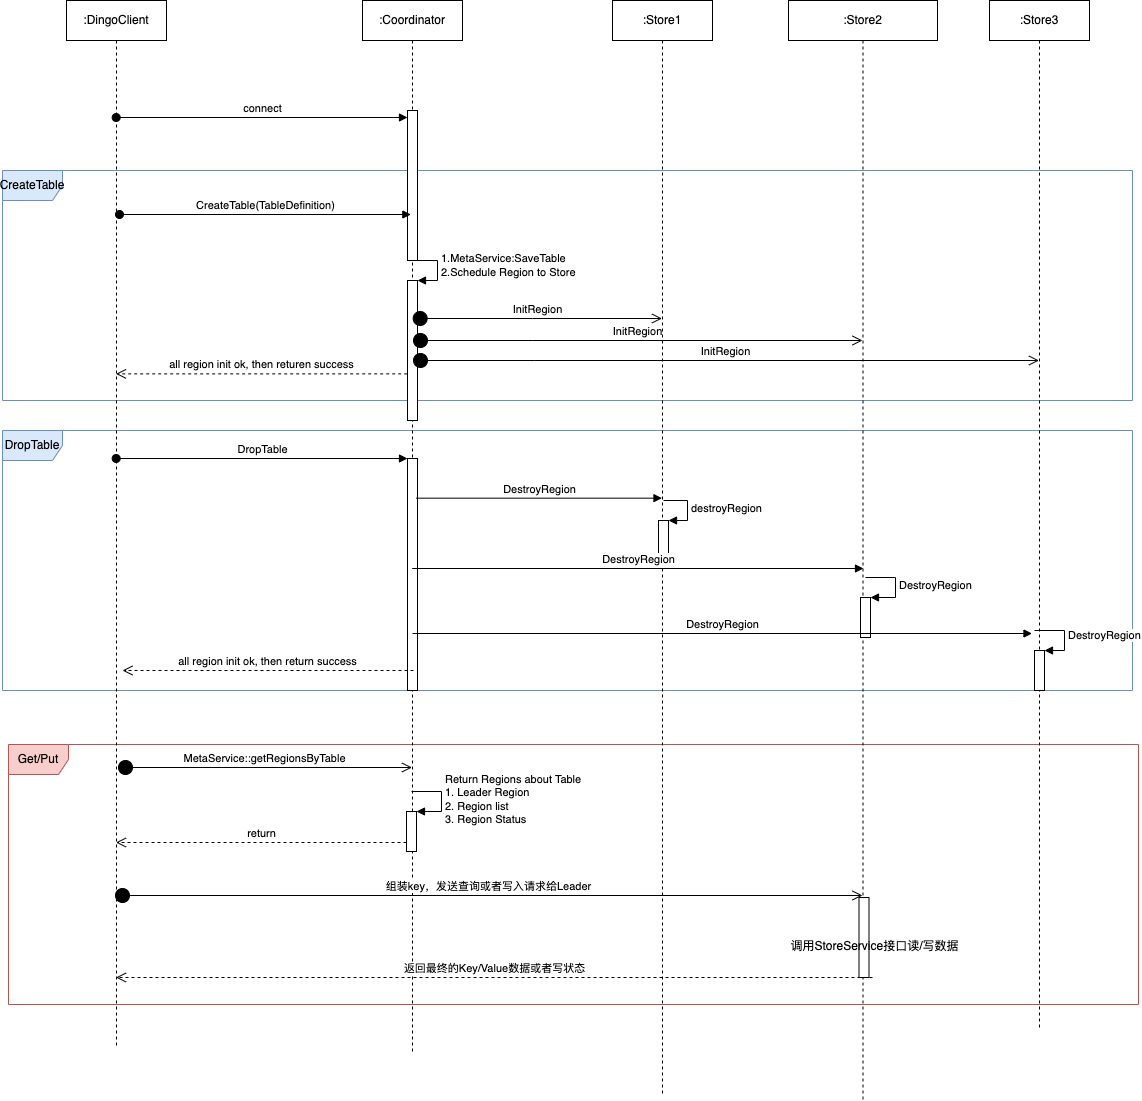

The diagram above was exported from draw.io. Its source (the exported page's mxGraphModel, read from the mxfile embedded in the PNG):
<mxGraphModel dx="1194" dy="274" grid="0" gridSize="10" guides="1" tooltips="0" connect="1" arrows="1" fold="1" page="0" pageScale="1" pageWidth="827" pageHeight="1169" math="0" shadow="0">
  <root>
    <mxCell id="0" />
    <mxCell id="1" parent="0" />
    <mxCell id="l7BmZMZtZ12TaZQ-VwWX-47" value="Get/Put" style="shape=umlFrame;whiteSpace=wrap;html=1;fillColor=#f8cecc;strokeColor=#b85450;" parent="1" vertex="1">
      <mxGeometry x="256" y="1244" width="1130" height="260" as="geometry" />
    </mxCell>
    <mxCell id="l7BmZMZtZ12TaZQ-VwWX-38" value="DropTable" style="shape=umlFrame;whiteSpace=wrap;html=1;fillColor=#dae8fc;strokeColor=#6c8ebf;" parent="1" vertex="1">
      <mxGeometry x="250" y="930" width="1130" height="260" as="geometry" />
    </mxCell>
    <mxCell id="l7BmZMZtZ12TaZQ-VwWX-19" value="CreateTable" style="shape=umlFrame;whiteSpace=wrap;html=1;fillColor=#dae8fc;strokeColor=#6c8ebf;" parent="1" vertex="1">
      <mxGeometry x="250" y="670" width="1130" height="230" as="geometry" />
    </mxCell>
    <mxCell id="l7BmZMZtZ12TaZQ-VwWX-5" value=":DingoClient" style="shape=umlLifeline;perimeter=lifelinePerimeter;whiteSpace=wrap;html=1;container=1;collapsible=0;recursiveResize=0;outlineConnect=0;" parent="1" vertex="1">
      <mxGeometry x="314" y="500" width="100" height="1048" as="geometry" />
    </mxCell>
    <mxCell id="l7BmZMZtZ12TaZQ-VwWX-41" value="MetaService::getRegionsByTable" style="html=1;verticalAlign=bottom;startArrow=circle;startFill=1;endArrow=open;startSize=6;endSize=8;rounded=0;" parent="l7BmZMZtZ12TaZQ-VwWX-5" target="l7BmZMZtZ12TaZQ-VwWX-6" edge="1">
      <mxGeometry width="80" relative="1" as="geometry">
        <mxPoint x="51" y="767" as="sourcePoint" />
        <mxPoint x="131" y="767" as="targetPoint" />
      </mxGeometry>
    </mxCell>
    <mxCell id="l7BmZMZtZ12TaZQ-VwWX-6" value=":Coordinator" style="shape=umlLifeline;perimeter=lifelinePerimeter;whiteSpace=wrap;html=1;container=1;collapsible=0;recursiveResize=0;outlineConnect=0;" parent="1" vertex="1">
      <mxGeometry x="610" y="500" width="100" height="1053" as="geometry" />
    </mxCell>
    <mxCell id="l7BmZMZtZ12TaZQ-VwWX-8" value="" style="html=1;points=[];perimeter=orthogonalPerimeter;" parent="l7BmZMZtZ12TaZQ-VwWX-6" vertex="1">
      <mxGeometry x="45" y="110" width="10" height="150" as="geometry" />
    </mxCell>
    <mxCell id="l7BmZMZtZ12TaZQ-VwWX-11" value="" style="html=1;points=[];perimeter=orthogonalPerimeter;" parent="l7BmZMZtZ12TaZQ-VwWX-6" vertex="1">
      <mxGeometry x="45" y="280" width="10" height="140" as="geometry" />
    </mxCell>
    <mxCell id="l7BmZMZtZ12TaZQ-VwWX-12" value="1.MetaService:SaveTable&lt;br&gt;2.Schedule Region to Store" style="edgeStyle=orthogonalEdgeStyle;html=1;align=left;spacingLeft=2;endArrow=block;rounded=0;entryX=1;entryY=0;" parent="l7BmZMZtZ12TaZQ-VwWX-6" target="l7BmZMZtZ12TaZQ-VwWX-11" edge="1">
      <mxGeometry relative="1" as="geometry">
        <mxPoint x="45" y="260" as="sourcePoint" />
        <Array as="points">
          <mxPoint x="75" y="260" />
        </Array>
      </mxGeometry>
    </mxCell>
    <mxCell id="l7BmZMZtZ12TaZQ-VwWX-22" value="" style="html=1;points=[];perimeter=orthogonalPerimeter;" parent="l7BmZMZtZ12TaZQ-VwWX-6" vertex="1">
      <mxGeometry x="45" y="458" width="10" height="232" as="geometry" />
    </mxCell>
    <mxCell id="l7BmZMZtZ12TaZQ-VwWX-39" value="" style="html=1;points=[];perimeter=orthogonalPerimeter;" parent="l7BmZMZtZ12TaZQ-VwWX-6" vertex="1">
      <mxGeometry x="44" y="811" width="10" height="40" as="geometry" />
    </mxCell>
    <mxCell id="l7BmZMZtZ12TaZQ-VwWX-40" value="Return Regions about Table&lt;br&gt;1. Leader Region&lt;br&gt;2. Region list&lt;br&gt;3. Region Status" style="edgeStyle=orthogonalEdgeStyle;html=1;align=left;spacingLeft=2;endArrow=block;rounded=0;entryX=1;entryY=0;" parent="l7BmZMZtZ12TaZQ-VwWX-6" target="l7BmZMZtZ12TaZQ-VwWX-39" edge="1">
      <mxGeometry relative="1" as="geometry">
        <mxPoint x="49" y="791" as="sourcePoint" />
        <Array as="points">
          <mxPoint x="79" y="791" />
        </Array>
      </mxGeometry>
    </mxCell>
    <mxCell id="l7BmZMZtZ12TaZQ-VwWX-42" value="return" style="html=1;verticalAlign=bottom;endArrow=open;dashed=1;endSize=8;rounded=0;" parent="l7BmZMZtZ12TaZQ-VwWX-6" target="l7BmZMZtZ12TaZQ-VwWX-5" edge="1">
      <mxGeometry relative="1" as="geometry">
        <mxPoint x="44" y="842" as="sourcePoint" />
        <mxPoint x="-36" y="842" as="targetPoint" />
      </mxGeometry>
    </mxCell>
    <mxCell id="l7BmZMZtZ12TaZQ-VwWX-7" value=":Store1" style="shape=umlLifeline;perimeter=lifelinePerimeter;whiteSpace=wrap;html=1;container=1;collapsible=0;recursiveResize=0;outlineConnect=0;" parent="1" vertex="1">
      <mxGeometry x="860" y="500" width="100" height="1094" as="geometry" />
    </mxCell>
    <mxCell id="l7BmZMZtZ12TaZQ-VwWX-17" value="InitRegion" style="html=1;verticalAlign=bottom;startArrow=circle;startFill=1;endArrow=open;startSize=6;endSize=8;rounded=0;" parent="l7BmZMZtZ12TaZQ-VwWX-7" target="l7BmZMZtZ12TaZQ-VwWX-15" edge="1">
      <mxGeometry width="80" relative="1" as="geometry">
        <mxPoint x="-200" y="360" as="sourcePoint" />
        <mxPoint x="251.50000000000045" y="360" as="targetPoint" />
        <Array as="points">
          <mxPoint x="-77.66999999999996" y="360" />
        </Array>
      </mxGeometry>
    </mxCell>
    <mxCell id="l7BmZMZtZ12TaZQ-VwWX-24" value="" style="html=1;points=[];perimeter=orthogonalPerimeter;" parent="l7BmZMZtZ12TaZQ-VwWX-7" vertex="1">
      <mxGeometry x="46" y="520" width="10" height="40" as="geometry" />
    </mxCell>
    <mxCell id="l7BmZMZtZ12TaZQ-VwWX-25" value="destroyRegion" style="edgeStyle=orthogonalEdgeStyle;html=1;align=left;spacingLeft=2;endArrow=block;rounded=0;entryX=1;entryY=0;" parent="l7BmZMZtZ12TaZQ-VwWX-7" target="l7BmZMZtZ12TaZQ-VwWX-24" edge="1">
      <mxGeometry relative="1" as="geometry">
        <mxPoint x="51" y="500" as="sourcePoint" />
        <Array as="points">
          <mxPoint x="75" y="500" />
        </Array>
      </mxGeometry>
    </mxCell>
    <mxCell id="l7BmZMZtZ12TaZQ-VwWX-9" value="connect" style="html=1;verticalAlign=bottom;startArrow=oval;endArrow=block;startSize=8;rounded=0;" parent="1" edge="1">
      <mxGeometry relative="1" as="geometry">
        <mxPoint x="363.6666666666665" y="617" as="sourcePoint" />
        <mxPoint x="655" y="617" as="targetPoint" />
      </mxGeometry>
    </mxCell>
    <mxCell id="l7BmZMZtZ12TaZQ-VwWX-10" value="CreateTable(TableDefinition)" style="html=1;verticalAlign=bottom;startArrow=oval;endArrow=block;startSize=8;rounded=0;" parent="1" edge="1">
      <mxGeometry relative="1" as="geometry">
        <mxPoint x="366.9966666666665" y="714" as="sourcePoint" />
        <mxPoint x="658.33" y="714" as="targetPoint" />
      </mxGeometry>
    </mxCell>
    <mxCell id="l7BmZMZtZ12TaZQ-VwWX-13" value="InitRegion" style="html=1;verticalAlign=bottom;startArrow=circle;startFill=1;endArrow=open;startSize=6;endSize=8;rounded=0;" parent="1" edge="1">
      <mxGeometry width="80" relative="1" as="geometry">
        <mxPoint x="659.666666666667" y="818" as="sourcePoint" />
        <mxPoint x="909.5000000000005" y="818" as="targetPoint" />
        <Array as="points">
          <mxPoint x="780" y="818" />
        </Array>
      </mxGeometry>
    </mxCell>
    <mxCell id="l7BmZMZtZ12TaZQ-VwWX-14" value=":Store2" style="shape=umlLifeline;perimeter=lifelinePerimeter;whiteSpace=wrap;html=1;container=1;collapsible=0;recursiveResize=0;outlineConnect=0;" parent="1" vertex="1">
      <mxGeometry x="1036" y="500" width="149" height="1100" as="geometry" />
    </mxCell>
    <mxCell id="l7BmZMZtZ12TaZQ-VwWX-44" value="" style="html=1;points=[];perimeter=orthogonalPerimeter;" parent="l7BmZMZtZ12TaZQ-VwWX-14" vertex="1">
      <mxGeometry x="70.5" y="897" width="10" height="80" as="geometry" />
    </mxCell>
    <mxCell id="l7BmZMZtZ12TaZQ-VwWX-45" value="调用StoreService接口读/写数据" style="text;html=1;align=center;verticalAlign=middle;resizable=0;points=[];autosize=1;strokeColor=none;fillColor=none;" parent="l7BmZMZtZ12TaZQ-VwWX-14" vertex="1">
      <mxGeometry x="-7" y="932.9990476190478" width="186" height="26" as="geometry" />
    </mxCell>
    <mxCell id="l7BmZMZtZ12TaZQ-VwWX-51" value="" style="html=1;points=[];perimeter=orthogonalPerimeter;" parent="l7BmZMZtZ12TaZQ-VwWX-14" vertex="1">
      <mxGeometry x="72" y="597" width="10" height="40" as="geometry" />
    </mxCell>
    <mxCell id="l7BmZMZtZ12TaZQ-VwWX-52" value="DestroyRegion" style="edgeStyle=orthogonalEdgeStyle;html=1;align=left;spacingLeft=2;endArrow=block;rounded=0;entryX=1;entryY=0;" parent="l7BmZMZtZ12TaZQ-VwWX-14" target="l7BmZMZtZ12TaZQ-VwWX-51" edge="1">
      <mxGeometry relative="1" as="geometry">
        <mxPoint x="77" y="577" as="sourcePoint" />
        <Array as="points">
          <mxPoint x="107" y="577" />
        </Array>
      </mxGeometry>
    </mxCell>
    <mxCell id="l7BmZMZtZ12TaZQ-VwWX-15" value=":Store3" style="shape=umlLifeline;perimeter=lifelinePerimeter;whiteSpace=wrap;html=1;container=1;collapsible=0;recursiveResize=0;outlineConnect=0;" parent="1" vertex="1">
      <mxGeometry x="1237" y="500" width="100" height="1028" as="geometry" />
    </mxCell>
    <mxCell id="l7BmZMZtZ12TaZQ-VwWX-34" value="" style="html=1;points=[];perimeter=orthogonalPerimeter;" parent="l7BmZMZtZ12TaZQ-VwWX-15" vertex="1">
      <mxGeometry x="45" y="650" width="10" height="40" as="geometry" />
    </mxCell>
    <mxCell id="l7BmZMZtZ12TaZQ-VwWX-35" value="DestroyRegion" style="edgeStyle=orthogonalEdgeStyle;html=1;align=left;spacingLeft=2;endArrow=block;rounded=0;entryX=1;entryY=0;" parent="l7BmZMZtZ12TaZQ-VwWX-15" target="l7BmZMZtZ12TaZQ-VwWX-34" edge="1">
      <mxGeometry relative="1" as="geometry">
        <mxPoint x="45" y="630" as="sourcePoint" />
        <Array as="points">
          <mxPoint x="75" y="630" />
        </Array>
      </mxGeometry>
    </mxCell>
    <mxCell id="l7BmZMZtZ12TaZQ-VwWX-16" value="InitRegion" style="html=1;verticalAlign=bottom;startArrow=circle;startFill=1;endArrow=open;startSize=6;endSize=8;rounded=0;" parent="1" target="l7BmZMZtZ12TaZQ-VwWX-14" edge="1">
      <mxGeometry width="80" relative="1" as="geometry">
        <mxPoint x="659.996666666667" y="840" as="sourcePoint" />
        <mxPoint x="909.8300000000005" y="840" as="targetPoint" />
        <Array as="points">
          <mxPoint x="780.33" y="840" />
        </Array>
      </mxGeometry>
    </mxCell>
    <mxCell id="l7BmZMZtZ12TaZQ-VwWX-18" value="all region init ok, then returen success" style="html=1;verticalAlign=bottom;endArrow=open;dashed=1;endSize=8;rounded=0;exitX=-0.033;exitY=0.667;exitDx=0;exitDy=0;exitPerimeter=0;" parent="1" source="l7BmZMZtZ12TaZQ-VwWX-11" target="l7BmZMZtZ12TaZQ-VwWX-5" edge="1">
      <mxGeometry relative="1" as="geometry">
        <mxPoint x="590" y="750" as="sourcePoint" />
        <mxPoint x="510" y="750" as="targetPoint" />
      </mxGeometry>
    </mxCell>
    <mxCell id="l7BmZMZtZ12TaZQ-VwWX-23" value="DropTable" style="html=1;verticalAlign=bottom;startArrow=oval;endArrow=block;startSize=8;rounded=0;" parent="1" target="l7BmZMZtZ12TaZQ-VwWX-22" edge="1">
      <mxGeometry relative="1" as="geometry">
        <mxPoint x="363.6666666666665" y="958" as="sourcePoint" />
      </mxGeometry>
    </mxCell>
    <mxCell id="l7BmZMZtZ12TaZQ-VwWX-26" value="DestroyRegion" style="html=1;verticalAlign=bottom;endArrow=block;rounded=0;exitX=0.883;exitY=0.171;exitDx=0;exitDy=0;exitPerimeter=0;" parent="1" source="l7BmZMZtZ12TaZQ-VwWX-22" target="l7BmZMZtZ12TaZQ-VwWX-7" edge="1">
      <mxGeometry width="80" relative="1" as="geometry">
        <mxPoint x="690" y="1000" as="sourcePoint" />
        <mxPoint x="740" y="1000" as="targetPoint" />
      </mxGeometry>
    </mxCell>
    <mxCell id="l7BmZMZtZ12TaZQ-VwWX-29" value="DestroyRegion" style="html=1;verticalAlign=bottom;endArrow=block;rounded=0;" parent="1" edge="1">
      <mxGeometry width="80" relative="1" as="geometry">
        <mxPoint x="659.666666666667" y="1068" as="sourcePoint" />
        <mxPoint x="1111" y="1068" as="targetPoint" />
      </mxGeometry>
    </mxCell>
    <mxCell id="l7BmZMZtZ12TaZQ-VwWX-36" value="DestroyRegion" style="html=1;verticalAlign=bottom;endArrow=block;rounded=0;" parent="1" edge="1">
      <mxGeometry width="80" relative="1" as="geometry">
        <mxPoint x="659.996666666667" y="1133" as="sourcePoint" />
        <mxPoint x="1279.5000000000005" y="1133" as="targetPoint" />
      </mxGeometry>
    </mxCell>
    <mxCell id="l7BmZMZtZ12TaZQ-VwWX-37" value="all region init ok, then return success" style="html=1;verticalAlign=bottom;endArrow=open;dashed=1;endSize=8;rounded=0;exitX=-0.033;exitY=0.667;exitDx=0;exitDy=0;exitPerimeter=0;" parent="1" edge="1">
      <mxGeometry relative="1" as="geometry">
        <mxPoint x="661.0000000000001" y="1170" as="sourcePoint" />
        <mxPoint x="369.9966666666665" y="1170" as="targetPoint" />
      </mxGeometry>
    </mxCell>
    <mxCell id="l7BmZMZtZ12TaZQ-VwWX-43" value="组装key，发送查询或者写入请求给Leader" style="html=1;verticalAlign=bottom;startArrow=circle;startFill=1;endArrow=open;startSize=6;endSize=8;rounded=0;" parent="1" target="l7BmZMZtZ12TaZQ-VwWX-14" edge="1">
      <mxGeometry width="80" relative="1" as="geometry">
        <mxPoint x="362" y="1395" as="sourcePoint" />
        <mxPoint x="656.5" y="1395" as="targetPoint" />
      </mxGeometry>
    </mxCell>
    <mxCell id="l7BmZMZtZ12TaZQ-VwWX-46" value="返回最终的Key/Value数据或者写状态" style="html=1;verticalAlign=bottom;endArrow=open;dashed=1;endSize=8;rounded=0;" parent="1" target="l7BmZMZtZ12TaZQ-VwWX-5" edge="1">
      <mxGeometry relative="1" as="geometry">
        <mxPoint x="1120" y="1477" as="sourcePoint" />
        <mxPoint x="1050" y="1477" as="targetPoint" />
      </mxGeometry>
    </mxCell>
  </root>
</mxGraphModel>